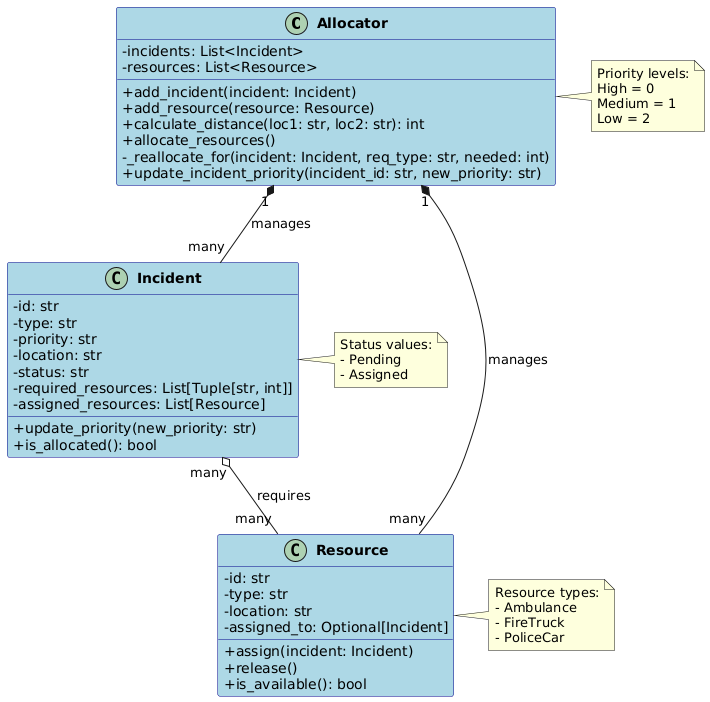

The diagram above was rendered by PlantUML. Its source (embedded in the PNG):
@startuml
' Define skin parameters for better visualization
skinparam classAttributeIconSize 0
skinparam classFontStyle bold
skinparam classBackgroundColor LightBlue
skinparam classBorderColor DarkBlue

' Define classes
class Allocator {
    - incidents: List<Incident>
    - resources: List<Resource>
    + add_incident(incident: Incident)
    + add_resource(resource: Resource)
    + calculate_distance(loc1: str, loc2: str): int
    + allocate_resources()
    - _reallocate_for(incident: Incident, req_type: str, needed: int)
    + update_incident_priority(incident_id: str, new_priority: str)
}

class Incident {
    - id: str
    - type: str
    - priority: str
    - location: str
    - status: str
    - required_resources: List[Tuple[str, int]]
    - assigned_resources: List[Resource]
    + update_priority(new_priority: str)
    + is_allocated(): bool
}

class Resource {
    - id: str
    - type: str
    - location: str
    - assigned_to: Optional[Incident]
    + assign(incident: Incident)
    + release()
    + is_available(): bool
}

' Define relationships
Allocator "1" *-- "many" Incident : manages
Allocator "1" *-- "many" Resource : manages
Incident "many" o-- "many" Resource : requires

' Add notes for important concepts
note right of Allocator
  Priority levels:
  High = 0
  Medium = 1
  Low = 2
end note

note right of Incident
  Status values:
  - Pending
  - Assigned
end note

note right of Resource
  Resource types:
  - Ambulance
  - FireTruck
  - PoliceCar
end note
@enduml